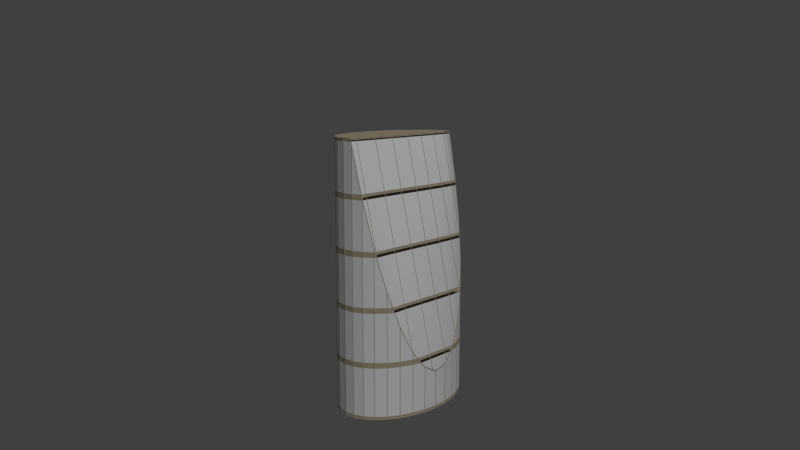 # Source: assignment1.blend  (saved by Blender 2.73.0; exported with 4.5.12 LTS)
import bpy
from mathutils import Matrix  # noqa: F401  (used for matrix-valued properties, if any)

bpy.ops.wm.read_factory_settings(use_empty=True)
scene = bpy.context.scene
scene.name = 'Scene'

# ---- collections
col_collection_1 = bpy.data.collections.new('Collection 1'); scene.collection.children.link(col_collection_1)

# ---- materials (node trees are filled in below, after node groups)
mat_bronze = bpy.data.materials.new('Bronze')
mat_bronze.alpha_threshold = 0.0
mat_bronze.use_transparent_shadow = False
mat_bronze.diffuse_color = (0.549, 0.471, 0.325, 1.0)
mat_bronze.specular_color = (0.456, 0.398, 0.3)
mat_bronze.roughness = 0.5
mat_glass = bpy.data.materials.new('Glass')
mat_glass.alpha_threshold = 0.0
mat_glass.use_transparent_shadow = False
mat_glass.diffuse_color = (1.0, 1.0, 1.0, 1.0)
mat_glass.roughness = 0.5
mat_glass.specular_intensity = 1.0

# ---- material node trees

# ---- world
world_world = bpy.data.worlds.new('World'); scene.world = world_world
world_world.color = (0.05088, 0.05088, 0.05088)
world_world.use_sun_shadow = False
world_world.sun_shadow_jitter_overblur = 0.0
world_world.cycles.sampling_method = 'MANUAL'
world_world.cycles.sample_map_resolution = 256

# ---- cameras
cam_camera_027 = bpy.data.cameras.new('Camera.027')
cam_camera_027.clip_end = 100.0
cam_camera_027.lens = 35.0
cam_camera_027.sensor_width = 32.0
cam_camera_027.sensor_height = 18.0
cam_camera_027.display_size = 2.0
cam_camera_027.dof.focus_distance = 0.0
cam_camera_027.dof.aperture_fstop = 128.0

# ---- lights
light_sun_027 = bpy.data.lights.new('Sun.027', 'SUN')
light_sun_027.transmission_factor = 0.0
light_sun_027.angle = 0.1993
light_sun_027.energy = 1.0
light_sun_027.shadow_buffer_clip_start = 0.5
light_sun_027.shadow_soft_size = 0.1
light_sun_027.shadow_cascade_max_distance = 1000.0
light_sun_027.cycles.use_multiple_importance_sampling = False

# ---- meshes
me_cylinder_027 = bpy.data.meshes.new('Cylinder.027')
me_cylinder_027.from_pydata([(0.1942, 0.976, -0.7153), (0.196, 0.9856, -0.7132), (0.1944, 0.9772, -0.9966), (0.1958, 0.9844, -1.003), (0.0, 0.9964, -0.9966), (0.0, 1.004, -1.003), (-0.0002678, 0.9951, -0.6939), (0.0002678, 1.005, -0.6918), (0.2458, 0.9603, -0.701), (0.248, 0.9698, -0.6987), (0.3812, 0.9192, -0.6601), (0.3841, 0.9285, -0.658), (0.3813, 0.9205, -0.9966), (0.3841, 0.9272, -1.003), (0.5535, 0.8284, -0.9966), (0.5576, 0.8345, -1.003), (0.7045, 0.7045, -0.9966), (0.7097, 0.7097, -1.003), (0.8284, 0.5535, -0.9966), (0.8345, 0.5576, -1.003), (0.9205, 0.3813, -0.9966), (0.9272, 0.3841, -1.003), (0.9772, 0.1944, -0.9966), (0.9844, 0.1958, -1.003), (0.9964, 1.192e-07, -0.9966), (1.004, 1.192e-07, -1.003), (0.9772, -0.1944, -0.9966), (0.9844, -0.1958, -1.003), (0.9205, -0.3813, -0.9966), (0.9272, -0.3841, -1.003), (0.8284, -0.5535, -0.9966), (0.8345, -0.5576, -1.003), (0.7045, -0.7045, -0.9966), (0.7097, -0.7097, -1.003), (0.5535, -0.8284, -0.9966), (0.5576, -0.8345, -1.003), (0.3813, -0.9205, -0.9966), (0.3841, -0.9272, -1.003), (0.1944, -0.9772, -0.9966), (0.1958, -0.9844, -1.003), (-2.98e-07, -0.9964, -0.9966), (-2.98e-07, -1.004, -1.003), (-0.1944, -0.9772, -0.9966), (-0.1958, -0.9844, -1.003), (-0.3813, -0.9205, -0.9966), (-0.3841, -0.9272, -1.003), (-0.5535, -0.8284, -0.9966), (-0.5576, -0.8345, -1.003), (-0.7045, -0.7045, -0.9966), (-0.7097, -0.7097, -1.003), (-0.8284, -0.5535, -0.9966), (-0.8345, -0.5576, -1.003), (-0.9205, -0.3813, -0.9966), (-0.9272, -0.3841, -1.003), (-0.9772, -0.1944, -0.9966), (-0.9844, -0.1958, -1.003), (-0.9964, 9.537e-07, -0.9966), (-1.004, 9.537e-07, -1.003), (-0.9772, 0.1944, -0.9966), (-0.9844, 0.1958, -1.003), (-0.9205, 0.3813, -0.9966), (-0.9272, 0.3841, -1.003), (-0.8284, 0.5535, -0.9966), (-0.8345, 0.5576, -1.003), (-0.7045, 0.7045, -0.9966), (-0.7097, 0.7097, -1.003), (-0.5535, 0.8284, -0.9966), (-0.5576, 0.8345, -1.003), (-0.3813, 0.9205, -0.9966), (-0.3841, 0.9272, -1.003), (-0.1944, 0.9772, -0.9966), (-0.1958, 0.9844, -1.003), (-0.1948, 0.9759, -0.6026), (-0.1954, 0.9856, -0.6003), (-0.04302, 0.9909, -0.6734), (-0.04282, 1.001, -0.6709), (0.5536, 0.827, -0.5325), (0.5576, 0.8359, -0.5302), (0.5579, 0.8235, -0.527), (0.5619, 0.8323, -0.5246), (0.7047, 0.7029, -0.3306), (0.7095, 0.7113, -0.3282), (0.8286, 0.5517, -0.07092), (0.8343, 0.5595, -0.06836), (0.8961, 0.4255, 0.1533), (0.9017, 0.4333, 0.156), (0.9207, 0.3791, 0.2382), (0.927, 0.3863, 0.2409), (0.9773, 0.1918, 0.5854), (0.9843, 0.1983, 0.5884), (0.9962, -0.002821, 0.9523), (1.004, 0.002821, 0.9555), (0.9944, -0.02593, 0.9966), (1.001, -0.02237, 1.003), (0.9772, -0.1944, 0.9966), (0.9844, -0.1958, 1.003), (0.9205, -0.3813, 0.9966), (0.9272, -0.3841, 1.003), (0.8284, -0.5535, 0.9966), (0.8345, -0.5576, 1.003), (0.7045, -0.7045, 0.9966), (0.7097, -0.7097, 1.003), (0.5535, -0.8284, 0.9966), (0.5576, -0.8345, 1.003), (0.3813, -0.9205, 0.9966), (0.3841, -0.9272, 1.003), (0.1944, -0.9772, 0.9966), (0.1958, -0.9844, 1.003), (-2.98e-07, -0.9964, 0.9966), (-2.98e-07, -1.004, 1.003), (-0.1944, -0.9772, 0.9966), (-0.1958, -0.9844, 1.003), (-0.3813, -0.9205, 0.9966), (-0.3841, -0.9272, 1.003), (-0.5535, -0.8284, 0.9966), (-0.5576, -0.8345, 1.003), (-0.7045, -0.7045, 0.9966), (-0.7097, -0.7097, 1.003), (-0.8284, -0.5535, 0.9966), (-0.8345, -0.5576, 1.003), (-0.9205, -0.3813, 0.9966), (-0.9272, -0.3841, 1.003), (-0.9772, -0.1944, 0.9966), (-0.9844, -0.1958, 1.003), (-0.9964, 9.537e-07, 0.9966), (-1.004, 9.537e-07, 1.003), (-0.9773, 0.1918, 0.9732), (-0.9843, 0.1984, 0.9762), (-0.9791, 0.1795, 0.9966), (-0.9851, 0.1838, 1.003), (-0.9208, 0.379, 0.6238), (-0.927, 0.3863, 0.6265), (-0.8288, 0.5516, 0.3059), (-0.8342, 0.5596, 0.3085), (-0.8004, 0.5866, 0.2419), (-0.8046, 0.5952, 0.2446), (-0.705, 0.7027, 0.01367), (-0.7092, 0.7115, 0.01622), (-0.5632, 0.8194, -0.2199), (-0.5662, 0.8286, -0.2173), (-0.5541, 0.8268, -0.236), (-0.557, 0.8361, -0.2335), (-0.3817, 0.9191, -0.4474), (-0.3836, 0.9286, -0.445), (-0.3121, 0.9403, -0.5025), (-0.3129, 0.95, -0.5001), (0.8987, -0.01923, 0.9957), (0.8992, -0.01407, 1.004), (0.5596, 0.02031, 0.9957), (0.5602, 0.02546, 1.004), (0.2465, 0.06564, 0.9957), (0.2473, 0.07077, 1.004), (-0.04331, 0.111, 0.9957), (-0.04253, 0.1161, 1.004), (-0.3128, 0.1505, 0.9957), (-0.3122, 0.1557, 1.004), (-0.5649, 0.1784, 0.9957), (-0.5645, 0.1836, 1.004), (-0.8025, 0.189, 0.9958), (-0.8025, 0.1943, 1.004), (0.1901, 0.9813, -0.7188), (0.1901, 0.9813, -0.995), (0.004976, 0.9995, -0.995), (0.004976, 0.9995, -0.6985), (0.1999, 0.9793, -0.995), (0.1999, 0.9793, -0.7181), (0.2482, 0.9647, -0.7047), (0.3779, 0.9253, -0.6657), (0.3779, 0.9253, -0.995), (-2.783e-09, 0.995, -1.0), (0.1941, 0.9759, -1.0), (0.3808, 0.9192, -1.0), (0.5528, 0.8273, -1.0), (0.7036, 0.7036, -1.0), (0.8273, 0.5528, -1.0), (0.9192, 0.3808, -1.0), (0.9759, 0.1941, -1.0), (0.995, 1.175e-07, -1.0), (0.9759, -0.1941, -1.0), (0.9192, -0.3808, -1.0), (0.8273, -0.5528, -1.0), (0.7036, -0.7036, -1.0), (0.5528, -0.8273, -1.0), (0.3808, -0.9192, -1.0), (0.1941, -0.9759, -1.0), (-2.965e-07, -0.995, -1.0), (-0.1941, -0.9759, -1.0), (-0.3808, -0.9192, -1.0), (-0.5528, -0.8273, -1.0), (-0.7036, -0.7036, -1.0), (-0.8273, -0.5528, -1.0), (-0.9192, -0.3808, -1.0), (-0.9759, -0.1941, -1.0), (-0.995, 9.491e-07, -1.0), (-0.9759, 0.1941, -1.0), (-0.9192, 0.3808, -1.0), (-0.8273, 0.5528, -1.0), (-0.7036, 0.7036, -1.0), (-0.5528, 0.8273, -1.0), (-0.3808, 0.9192, -1.0), (-0.1941, 0.9759, -1.0), (-0.1901, 0.9813, -0.995), (-0.1901, 0.9813, -0.6093), (-0.04504, 0.9956, -0.6767), (-0.004976, 0.9995, -0.696), (-0.004976, 0.9995, -0.995), (0.5512, 0.8338, -0.5406), (0.5512, 0.8338, -0.995), (0.3871, 0.9215, -0.995), (0.3871, 0.9215, -0.6618), (0.5594, 0.8283, -0.995), (0.5594, 0.8283, -0.5334), (0.5626, 0.8257, -0.5293), (0.7032, 0.7103, -0.3417), (0.7032, 0.7103, -0.995), (0.8283, 0.5594, -0.08456), (0.8283, 0.5594, -0.995), (0.7103, 0.7032, -0.995), (0.7103, 0.7032, -0.331), (0.8338, 0.5512, -0.995), (0.8338, 0.5512, -0.0711), (0.9009, 0.4257, 0.152), (0.9215, 0.3871, 0.2221), (0.9215, 0.3871, -0.995), (0.9793, 0.1999, 0.5679), (0.9793, 0.1999, -0.995), (0.9253, 0.3779, -0.995), (0.9253, 0.3779, 0.2382), (0.9995, 0.004976, 0.9339), (0.9995, 0.004976, -0.995), (0.9813, 0.1901, -0.995), (0.9813, 0.1901, 0.5856), (0.9973, -0.02715, 0.995), (0.9813, -0.1901, 0.995), (0.9813, -0.1901, -0.995), (0.9995, -0.004976, -0.995), (0.9995, -0.004976, 0.9527), (0.9793, -0.1999, -0.995), (0.9793, -0.1999, 0.995), (0.9253, -0.3779, 0.995), (0.9253, -0.3779, -0.995), (0.9215, -0.3871, -0.995), (0.9215, -0.3871, 0.995), (0.8338, -0.5512, 0.995), (0.8338, -0.5512, -0.995), (0.8283, -0.5594, -0.995), (0.8283, -0.5594, 0.995), (0.7103, -0.7032, 0.995), (0.7103, -0.7032, -0.995), (0.7032, -0.7103, -0.995), (0.7032, -0.7103, 0.995), (0.5594, -0.8283, 0.995), (0.5594, -0.8283, -0.995), (0.5512, -0.8338, -0.995), (0.5512, -0.8338, 0.995), (0.3871, -0.9215, 0.995), (0.3871, -0.9215, -0.995), (0.3779, -0.9253, -0.995), (0.3779, -0.9253, 0.995), (0.1999, -0.9793, 0.995), (0.1999, -0.9793, -0.995), (0.1901, -0.9813, -0.995), (0.1901, -0.9813, 0.995), (0.004976, -0.9995, 0.995), (0.004976, -0.9995, -0.995), (-0.004976, -0.9995, -0.995), (-0.004976, -0.9995, 0.995), (-0.1901, -0.9813, 0.995), (-0.1901, -0.9813, -0.995), (-0.1999, -0.9793, -0.995), (-0.1999, -0.9793, 0.995), (-0.3779, -0.9253, 0.995), (-0.3779, -0.9253, -0.995), (-0.3871, -0.9215, -0.995), (-0.3871, -0.9215, 0.995), (-0.5512, -0.8338, 0.995), (-0.5512, -0.8338, -0.995), (-0.5594, -0.8283, -0.995), (-0.5594, -0.8283, 0.995), (-0.7032, -0.7103, 0.995), (-0.7032, -0.7103, -0.995), (-0.7103, -0.7032, -0.995), (-0.7103, -0.7032, 0.995), (-0.8283, -0.5594, 0.995), (-0.8283, -0.5594, -0.995), (-0.8338, -0.5512, -0.995), (-0.8338, -0.5512, 0.995), (-0.9215, -0.3871, 0.995), (-0.9215, -0.3871, -0.995), (-0.9253, -0.3779, -0.995), (-0.9253, -0.3779, 0.995), (-0.9793, -0.1999, 0.995), (-0.9793, -0.1999, -0.995), (-0.9813, -0.1901, -0.995), (-0.9813, -0.1901, 0.995), (-0.9995, -0.004975, 0.995), (-0.9995, -0.004975, -0.995), (-0.9813, 0.1901, 0.9735), (-0.9813, 0.1901, -0.995), (-0.9995, 0.004977, -0.995), (-0.9995, 0.004977, 0.995), (-0.9824, 0.1787, 0.995), (-0.9253, 0.3779, 0.6238), (-0.9253, 0.3779, -0.995), (-0.9793, 0.1999, -0.995), (-0.9793, 0.1999, 0.9556), (-0.8338, 0.5512, 0.3058), (-0.8338, 0.5512, -0.995), (-0.9215, 0.3871, -0.995), (-0.9215, 0.3871, 0.6075), (-0.8283, 0.5594, -0.995), (-0.8283, 0.5594, 0.2916), (-0.8051, 0.5877, 0.2404), (-0.7103, 0.7032, 0.01345), (-0.7103, 0.7032, -0.995), (-0.7032, 0.7103, -0.995), (-0.7032, 0.7103, 0.0005313), (-0.5678, 0.8214, -0.2216), (-0.5594, 0.8283, -0.2364), (-0.5594, 0.8283, -0.995), (-0.3871, 0.9215, -0.4482), (-0.3871, 0.9215, -0.995), (-0.5512, 0.8338, -0.995), (-0.5512, 0.8338, -0.2475), (-0.3779, 0.9253, -0.995), (-0.3779, 0.9253, -0.4562), (-0.3155, 0.9443, -0.5052), (-0.1999, 0.9793, -0.6038), (-0.1999, 0.9793, -0.995), (-0.9776, 0.1769, 1.0), (-0.995, 9.49e-07, 1.0), (-0.9759, -0.1941, 1.0), (-0.9192, -0.3808, 1.0), (-0.8273, -0.5528, 1.0), (-0.7036, -0.7036, 1.0), (-0.5528, -0.8273, 1.0), (-0.3808, -0.9192, 1.0), (-0.1941, -0.9759, 1.0), (-2.965e-07, -0.995, 1.0), (0.1941, -0.9759, 1.0), (0.3808, -0.9192, 1.0), (0.5528, -0.8273, 1.0), (0.7036, -0.7036, 1.0), (0.8273, -0.5528, 1.0), (0.9192, -0.3808, 1.0), (0.9759, -0.1941, 1.0), (0.9921, -0.02875, 1.0), (0.8984, -0.02163, 1.0), (0.5592, 0.01793, 1.0), (0.2462, 0.06326, 1.0), (-0.04367, 0.1086, 1.0), (-0.3131, 0.1481, 1.0), (-0.5651, 0.176, 1.0), (-0.8024, 0.1866, 1.0), (-0.8075, 0.1937, 0.9956), (-0.8075, 0.5785, 0.2662), (-0.8267, 0.5551, 0.3087), (-0.919, 0.3824, 0.6261), (-0.9758, 0.1951, 0.9753), (-0.9769, 0.1843, 0.9956), (-0.5697, 0.1836, 0.9956), (-0.5697, 0.815, -0.2012), (-0.7025, 0.706, 0.0167), (-0.7975, 0.5903, 0.244), (-0.7975, 0.1937, 0.9956), (-0.3175, 0.156, 0.9956), (-0.3175, 0.9406, -0.4916), (-0.3791, 0.9219, -0.4433), (-0.5513, 0.8299, -0.2326), (-0.5597, 0.823, -0.2177), (-0.5597, 0.1828, 0.9956), (-0.04788, 0.1166, 0.9956), (-0.04788, 0.9927, -0.665), (-0.1924, 0.9785, -0.5979), (-0.3075, 0.9436, -0.4996), (-0.3075, 0.1547, 0.9956), (0.242, 0.07132, 0.9956), (0.242, 0.9641, -0.6965), (0.1943, 0.9785, -0.7098), (0.001221, 0.9975, -0.6886), (-0.03797, 0.9937, -0.6697), (-0.03797, 0.1151, 0.9956), (0.5549, 0.02594, 0.9956), (0.5549, 0.8278, -0.5242), (0.5518, 0.8304, -0.5282), (0.38, 0.9222, -0.6551), (0.2519, 0.961, -0.6936), (0.2519, 0.06983, 0.9956), (0.8939, -0.01373, 0.9956), (0.8939, 0.4295, 0.1554), (0.8267, 0.5553, -0.06799), (0.7027, 0.7064, -0.3271), (0.5649, 0.8195, -0.511), (0.5649, 0.02464, 0.9956), (0.9039, 0.4107, 0.1893), (0.9039, -0.01469, 0.9956), (0.9929, -0.02145, 0.9956), (0.995, 0.0002964, 0.954), (0.9758, 0.1952, 0.5875), (0.919, 0.3825, 0.2406)], [], [(160, 161, 2, 0), (161, 160, 1, 3), (161, 162, 4, 2), (162, 161, 3, 5), (162, 163, 6, 4), (163, 162, 5, 7), (163, 160, 0, 6), (160, 163, 7, 1), (164, 165, 0, 2), (165, 164, 3, 1), (165, 166, 8, 0), (166, 165, 1, 9), (166, 167, 10, 8), (167, 166, 9, 11), (167, 168, 12, 10), (168, 167, 11, 13), (168, 164, 2, 12), (164, 168, 13, 3), (169, 170, 2, 4), (170, 169, 5, 3), (170, 171, 12, 2), (171, 170, 3, 13), (171, 172, 14, 12), (172, 171, 13, 15), (172, 173, 16, 14), (173, 172, 15, 17), (173, 174, 18, 16), (174, 173, 17, 19), (174, 175, 20, 18), (175, 174, 19, 21), (175, 176, 22, 20), (176, 175, 21, 23), (176, 177, 24, 22), (177, 176, 23, 25), (177, 178, 26, 24), (178, 177, 25, 27), (178, 179, 28, 26), (179, 178, 27, 29), (179, 180, 30, 28), (180, 179, 29, 31), (180, 181, 32, 30), (181, 180, 31, 33), (181, 182, 34, 32), (182, 181, 33, 35), (182, 183, 36, 34), (183, 182, 35, 37), (183, 184, 38, 36), (184, 183, 37, 39), (184, 185, 40, 38), (185, 184, 39, 41), (185, 186, 42, 40), (186, 185, 41, 43), (186, 187, 44, 42), (187, 186, 43, 45), (187, 188, 46, 44), (188, 187, 45, 47), (188, 189, 48, 46), (189, 188, 47, 49), (189, 190, 50, 48), (190, 189, 49, 51), (190, 191, 52, 50), (191, 190, 51, 53), (191, 192, 54, 52), (192, 191, 53, 55), (192, 193, 56, 54), (193, 192, 55, 57), (193, 194, 58, 56), (194, 193, 57, 59), (194, 195, 60, 58), (195, 194, 59, 61), (195, 196, 62, 60), (196, 195, 61, 63), (196, 197, 64, 62), (197, 196, 63, 65), (197, 198, 66, 64), (198, 197, 65, 67), (198, 199, 68, 66), (199, 198, 67, 69), (199, 200, 70, 68), (200, 199, 69, 71), (200, 169, 4, 70), (169, 200, 71, 5), (201, 202, 72, 70), (202, 201, 71, 73), (202, 203, 74, 72), (203, 202, 73, 75), (203, 204, 6, 74), (204, 203, 75, 7), (204, 205, 4, 6), (205, 204, 7, 5), (205, 201, 70, 4), (201, 205, 5, 71), (206, 207, 14, 76), (207, 206, 77, 15), (207, 208, 12, 14), (208, 207, 15, 13), (208, 209, 10, 12), (209, 208, 13, 11), (209, 206, 76, 10), (206, 209, 11, 77), (210, 211, 76, 14), (211, 210, 15, 77), (211, 212, 78, 76), (212, 211, 77, 79), (212, 213, 80, 78), (213, 212, 79, 81), (213, 214, 16, 80), (214, 213, 81, 17), (214, 210, 14, 16), (210, 214, 17, 15), (215, 216, 18, 82), (216, 215, 83, 19), (216, 217, 16, 18), (217, 216, 19, 17), (217, 218, 80, 16), (218, 217, 17, 81), (218, 215, 82, 80), (215, 218, 81, 83), (219, 220, 82, 18), (220, 219, 19, 83), (220, 221, 84, 82), (221, 220, 83, 85), (221, 222, 86, 84), (222, 221, 85, 87), (222, 223, 20, 86), (223, 222, 87, 21), (223, 219, 18, 20), (219, 223, 21, 19), (224, 225, 22, 88), (225, 224, 89, 23), (225, 226, 20, 22), (226, 225, 23, 21), (226, 227, 86, 20), (227, 226, 21, 87), (227, 224, 88, 86), (224, 227, 87, 89), (228, 229, 24, 90), (229, 228, 91, 25), (229, 230, 22, 24), (230, 229, 25, 23), (230, 231, 88, 22), (231, 230, 23, 89), (231, 228, 90, 88), (228, 231, 89, 91), (232, 233, 94, 92), (233, 232, 93, 95), (233, 234, 26, 94), (234, 233, 95, 27), (234, 235, 24, 26), (235, 234, 27, 25), (235, 236, 90, 24), (236, 235, 25, 91), (236, 232, 92, 90), (232, 236, 91, 93), (237, 238, 94, 26), (238, 237, 27, 95), (238, 239, 96, 94), (239, 238, 95, 97), (239, 240, 28, 96), (240, 239, 97, 29), (240, 237, 26, 28), (237, 240, 29, 27), (241, 242, 96, 28), (242, 241, 29, 97), (242, 243, 98, 96), (243, 242, 97, 99), (243, 244, 30, 98), (244, 243, 99, 31), (244, 241, 28, 30), (241, 244, 31, 29), (245, 246, 98, 30), (246, 245, 31, 99), (246, 247, 100, 98), (247, 246, 99, 101), (247, 248, 32, 100), (248, 247, 101, 33), (248, 245, 30, 32), (245, 248, 33, 31), (249, 250, 100, 32), (250, 249, 33, 101), (250, 251, 102, 100), (251, 250, 101, 103), (251, 252, 34, 102), (252, 251, 103, 35), (252, 249, 32, 34), (249, 252, 35, 33), (253, 254, 102, 34), (254, 253, 35, 103), (254, 255, 104, 102), (255, 254, 103, 105), (255, 256, 36, 104), (256, 255, 105, 37), (256, 253, 34, 36), (253, 256, 37, 35), (257, 258, 104, 36), (258, 257, 37, 105), (258, 259, 106, 104), (259, 258, 105, 107), (259, 260, 38, 106), (260, 259, 107, 39), (260, 257, 36, 38), (257, 260, 39, 37), (261, 262, 106, 38), (262, 261, 39, 107), (262, 263, 108, 106), (263, 262, 107, 109), (263, 264, 40, 108), (264, 263, 109, 41), (264, 261, 38, 40), (261, 264, 41, 39), (265, 266, 108, 40), (266, 265, 41, 109), (266, 267, 110, 108), (267, 266, 109, 111), (267, 268, 42, 110), (268, 267, 111, 43), (268, 265, 40, 42), (265, 268, 43, 41), (269, 270, 110, 42), (270, 269, 43, 111), (270, 271, 112, 110), (271, 270, 111, 113), (271, 272, 44, 112), (272, 271, 113, 45), (272, 269, 42, 44), (269, 272, 45, 43), (273, 274, 112, 44), (274, 273, 45, 113), (274, 275, 114, 112), (275, 274, 113, 115), (275, 276, 46, 114), (276, 275, 115, 47), (276, 273, 44, 46), (273, 276, 47, 45), (277, 278, 114, 46), (278, 277, 47, 115), (278, 279, 116, 114), (279, 278, 115, 117), (279, 280, 48, 116), (280, 279, 117, 49), (280, 277, 46, 48), (277, 280, 49, 47), (281, 282, 116, 48), (282, 281, 49, 117), (282, 283, 118, 116), (283, 282, 117, 119), (283, 284, 50, 118), (284, 283, 119, 51), (284, 281, 48, 50), (281, 284, 51, 49), (285, 286, 118, 50), (286, 285, 51, 119), (286, 287, 120, 118), (287, 286, 119, 121), (287, 288, 52, 120), (288, 287, 121, 53), (288, 285, 50, 52), (285, 288, 53, 51), (289, 290, 120, 52), (290, 289, 53, 121), (290, 291, 122, 120), (291, 290, 121, 123), (291, 292, 54, 122), (292, 291, 123, 55), (292, 289, 52, 54), (289, 292, 55, 53), (293, 294, 122, 54), (294, 293, 55, 123), (294, 295, 124, 122), (295, 294, 123, 125), (295, 296, 56, 124), (296, 295, 125, 57), (296, 293, 54, 56), (293, 296, 57, 55), (297, 298, 58, 126), (298, 297, 127, 59), (298, 299, 56, 58), (299, 298, 59, 57), (299, 300, 124, 56), (300, 299, 57, 125), (300, 301, 128, 124), (301, 300, 125, 129), (301, 297, 126, 128), (297, 301, 129, 127), (302, 303, 60, 130), (303, 302, 131, 61), (303, 304, 58, 60), (304, 303, 61, 59), (304, 305, 126, 58), (305, 304, 59, 127), (305, 302, 130, 126), (302, 305, 127, 131), (306, 307, 62, 132), (307, 306, 133, 63), (307, 308, 60, 62), (308, 307, 63, 61), (308, 309, 130, 60), (309, 308, 61, 131), (309, 306, 132, 130), (306, 309, 131, 133), (310, 311, 132, 62), (311, 310, 63, 133), (311, 312, 134, 132), (312, 311, 133, 135), (312, 313, 136, 134), (313, 312, 135, 137), (313, 314, 64, 136), (314, 313, 137, 65), (314, 310, 62, 64), (310, 314, 65, 63), (315, 316, 136, 64), (316, 315, 65, 137), (316, 317, 138, 136), (317, 316, 137, 139), (317, 318, 140, 138), (318, 317, 139, 141), (318, 319, 66, 140), (319, 318, 141, 67), (319, 315, 64, 66), (315, 319, 67, 65), (320, 321, 68, 142), (321, 320, 143, 69), (321, 322, 66, 68), (322, 321, 69, 67), (322, 323, 140, 66), (323, 322, 67, 141), (323, 320, 142, 140), (320, 323, 141, 143), (324, 325, 142, 68), (325, 324, 69, 143), (325, 326, 144, 142), (326, 325, 143, 145), (326, 327, 72, 144), (327, 326, 145, 73), (327, 328, 70, 72), (328, 327, 73, 71), (328, 324, 68, 70), (324, 328, 71, 69), (329, 330, 124, 128), (330, 329, 129, 125), (330, 331, 122, 124), (331, 330, 125, 123), (331, 332, 120, 122), (332, 331, 123, 121), (332, 333, 118, 120), (333, 332, 121, 119), (333, 334, 116, 118), (334, 333, 119, 117), (334, 335, 114, 116), (335, 334, 117, 115), (335, 336, 112, 114), (336, 335, 115, 113), (336, 337, 110, 112), (337, 336, 113, 111), (337, 338, 108, 110), (338, 337, 111, 109), (338, 339, 106, 108), (339, 338, 109, 107), (339, 340, 104, 106), (340, 339, 107, 105), (340, 341, 102, 104), (341, 340, 105, 103), (341, 342, 100, 102), (342, 341, 103, 101), (342, 343, 98, 100), (343, 342, 101, 99), (343, 344, 96, 98), (344, 343, 99, 97), (344, 345, 94, 96), (345, 344, 97, 95), (345, 346, 92, 94), (346, 345, 95, 93), (346, 347, 146, 92), (347, 346, 93, 147), (347, 348, 148, 146), (348, 347, 147, 149), (348, 349, 150, 148), (349, 348, 149, 151), (349, 350, 152, 150), (350, 349, 151, 153), (350, 351, 154, 152), (351, 350, 153, 155), (351, 352, 156, 154), (352, 351, 155, 157), (352, 353, 158, 156), (353, 352, 157, 159), (353, 329, 128, 158), (329, 353, 159, 129), (354, 355, 134, 158), (355, 354, 159, 135), (355, 356, 132, 134), (356, 355, 135, 133), (356, 357, 130, 132), (357, 356, 133, 131), (357, 358, 126, 130), (358, 357, 131, 127), (358, 359, 128, 126), (359, 358, 127, 129), (359, 354, 158, 128), (354, 359, 129, 159), (360, 361, 138, 156), (361, 360, 157, 139), (361, 362, 136, 138), (362, 361, 139, 137), (362, 363, 134, 136), (363, 362, 137, 135), (363, 364, 158, 134), (364, 363, 135, 159), (364, 360, 156, 158), (360, 364, 159, 157), (365, 366, 144, 154), (366, 365, 155, 145), (366, 367, 142, 144), (367, 366, 145, 143), (367, 368, 140, 142), (368, 367, 143, 141), (368, 369, 138, 140), (369, 368, 141, 139), (369, 370, 156, 138), (370, 369, 139, 157), (370, 365, 154, 156), (365, 370, 157, 155), (371, 372, 74, 152), (372, 371, 153, 75), (372, 373, 72, 74), (373, 372, 75, 73), (373, 374, 144, 72), (374, 373, 73, 145), (374, 375, 154, 144), (375, 374, 145, 155), (375, 371, 152, 154), (371, 375, 155, 153), (376, 377, 8, 150), (377, 376, 151, 9), (377, 378, 0, 8), (378, 377, 9, 1), (378, 379, 6, 0), (379, 378, 1, 7), (379, 380, 74, 6), (380, 379, 7, 75), (380, 381, 152, 74), (381, 380, 75, 153), (381, 376, 150, 152), (376, 381, 153, 151), (382, 383, 78, 148), (383, 382, 149, 79), (383, 384, 76, 78), (384, 383, 79, 77), (384, 385, 10, 76), (385, 384, 77, 11), (385, 386, 8, 10), (386, 385, 11, 9), (386, 387, 150, 8), (387, 386, 9, 151), (387, 382, 148, 150), (382, 387, 151, 149), (388, 389, 84, 146), (389, 388, 147, 85), (389, 390, 82, 84), (390, 389, 85, 83), (390, 391, 80, 82), (391, 390, 83, 81), (391, 392, 78, 80), (392, 391, 81, 79), (392, 393, 148, 78), (393, 392, 79, 149), (393, 388, 146, 148), (388, 393, 149, 147), (394, 395, 146, 84), (395, 394, 85, 147), (395, 396, 92, 146), (396, 395, 147, 93), (396, 397, 90, 92), (397, 396, 93, 91), (397, 398, 88, 90), (398, 397, 91, 89), (398, 399, 86, 88), (399, 398, 89, 87), (399, 394, 84, 86), (394, 399, 87, 85)])
me_cylinder_027.polygons.foreach_set('use_smooth', [0, 0, 0, 0, 0, 0, 0, 0, 0, 0, 0, 0, 0, 0, 0, 0, 0, 0, 0, 0, 0, 0, 0, 0, 0, 0, 0, 0, 0, 0, 0, 0, 0, 0, 0, 0, 0, 0, 0, 0, 0, 0, 0, 0, 0, 0, 0, 0, 0, 0, 0, 0, 0, 0, 0, 0, 0, 0, 0, 0, 0, 0, 0, 0, 0, 0, 0, 0, 0, 0, 0, 0, 0, 0, 0, 0, 0, 0, 0, 0, 0, 0, 0, 0, 0, 0, 0, 0, 0, 0, 0, 0, 0, 0, 0, 0, 0, 0, 0, 0, 0, 0, 0, 0, 0, 0, 0, 0, 0, 0, 0, 0, 0, 0, 0, 0, 0, 0, 0, 0, 0, 0, 0, 0, 0, 0, 0, 0, 0, 0, 0, 0, 0, 0, 0, 0, 0, 0, 0, 0, 0, 0, 0, 0, 0, 0, 0, 0, 0, 0, 0, 0, 0, 0, 0, 0, 0, 0, 0, 0, 0, 0, 0, 0, 0, 0, 0, 0, 0, 0, 0, 0, 0, 0, 0, 0, 0, 0, 0, 0, 0, 0, 0, 0, 0, 0, 0, 0, 0, 0, 0, 0, 0, 0, 0, 0, 0, 0, 0, 0, 0, 0, 0, 0, 0, 0, 0, 0, 0, 0, 0, 0, 0, 0, 0, 0, 0, 0, 0, 0, 0, 0, 0, 0, 0, 0, 0, 0, 0, 0, 0, 0, 0, 0, 0, 0, 0, 0, 0, 0, 0, 0, 0, 0, 0, 0, 0, 0, 0, 0, 0, 0, 0, 0, 0, 0, 0, 0, 0, 0, 0, 0, 0, 0, 0, 0, 0, 0, 0, 0, 0, 0, 0, 0, 0, 0, 0, 0, 0, 0, 0, 0, 0, 0, 0, 0, 0, 0, 0, 0, 0, 0, 0, 0, 0, 0, 0, 0, 0, 0, 0, 0, 0, 0, 0, 0, 0, 0, 0, 0, 0, 0, 0, 0, 0, 0, 0, 0, 0, 0, 0, 0, 0, 0, 0, 0, 0, 0, 0, 0, 0, 0, 0, 0, 0, 0, 0, 0, 0, 0, 0, 0, 0, 0, 0, 0, 0, 0, 0, 0, 0, 0, 0, 0, 0, 0, 0, 0, 0, 0, 0, 0, 0, 0, 0, 0, 0, 0, 0, 0, 0, 0, 0, 0, 0, 0, 0, 0, 0, 0, 0, 0, 0, 0, 0, 0, 0, 0, 1, 1, 1, 1, 1, 1, 1, 1, 1, 1, 1, 1, 1, 1, 1, 1, 1, 1, 1, 1, 1, 1, 1, 1, 1, 1, 1, 1, 1, 1, 1, 1, 1, 1, 1, 1, 1, 1, 1, 1, 1, 1, 1, 1, 1, 1, 1, 1, 1, 1, 1, 1, 1, 1, 1, 1, 1, 1, 1, 1, 1, 1, 1, 1, 1, 1, 1, 1, 1, 1, 1, 1, 1, 1, 1, 1, 1, 1, 1, 1, 1, 1, 1, 1, 1, 1, 1, 1, 1, 1, 1, 1])
me_cylinder_027.materials.append(mat_bronze)
me_cylinder_027.use_remesh_preserve_volume = False
me_cylinder_027.use_remesh_preserve_attributes = False
me_cylinder_027.use_mirror_vertex_groups = False
me_cylinder_027.update()
me_cylinder_026 = bpy.data.meshes.new('Cylinder.026')
me_cylinder_026.from_pydata([(0.1951, 0.9808, -0.7143), (0.1951, 0.9808, -1.0), (0.0, 1.0, -1.0), (0.0, 1.0, -0.6929), (0.2469, 0.9651, -0.6998), (0.3827, 0.9239, -0.6591), (0.3827, 0.9239, -1.0), (0.5556, 0.8315, -1.0), (0.7071, 0.7071, -1.0), (0.8315, 0.5556, -1.0), (0.9239, 0.3827, -1.0), (0.9808, 0.1951, -1.0), (1.0, 1.192e-07, -1.0), (0.9808, -0.1951, -1.0), (0.9239, -0.3827, -1.0), (0.8315, -0.5556, -1.0), (0.7071, -0.7071, -1.0), (0.5556, -0.8315, -1.0), (0.3827, -0.9239, -1.0), (0.1951, -0.9808, -1.0), (-2.98e-07, -1.0, -1.0), (-0.1951, -0.9808, -1.0), (-0.3827, -0.9239, -1.0), (-0.5556, -0.8315, -1.0), (-0.7071, -0.7071, -1.0), (-0.8315, -0.5556, -1.0), (-0.9239, -0.3827, -1.0), (-0.9808, -0.1951, -1.0), (-1.0, 9.537e-07, -1.0), (-0.9808, 0.1951, -1.0), (-0.9239, 0.3827, -1.0), (-0.8315, 0.5556, -1.0), (-0.7071, 0.7071, -1.0), (-0.5556, 0.8315, -1.0), (-0.3827, 0.9239, -1.0), (-0.1951, 0.9808, -1.0), (-0.1951, 0.9808, -0.6014), (-0.04292, 0.9958, -0.6722), (0.5556, 0.8315, -0.5314), (0.5599, 0.8279, -0.5258), (0.7071, 0.7071, -0.3294), (0.8315, 0.5556, -0.06964), (0.8989, 0.4294, 0.1546), (0.9239, 0.3827, 0.2395), (0.9808, 0.1951, 0.5869), (1.0, 1.192e-07, 0.9539), (0.9976, -0.02415, 1.0), (0.9808, -0.1951, 1.0), (0.9239, -0.3827, 1.0), (0.8315, -0.5556, 1.0), (0.7071, -0.7071, 1.0), (0.5556, -0.8315, 1.0), (0.3827, -0.9239, 1.0), (0.1951, -0.9808, 1.0), (-2.98e-07, -1.0, 1.0), (-0.1951, -0.9808, 1.0), (-0.3827, -0.9239, 1.0), (-0.5556, -0.8315, 1.0), (-0.7071, -0.7071, 1.0), (-0.8315, -0.5556, 1.0), (-0.9239, -0.3827, 1.0), (-0.9808, -0.1951, 1.0), (-1.0, 9.537e-07, 1.0), (-0.9808, 0.1951, 0.9747), (-0.9821, 0.1817, 1.0), (-0.9239, 0.3827, 0.6251), (-0.8315, 0.5556, 0.3072), (-0.8025, 0.5909, 0.2432), (-0.7071, 0.7071, 0.01494), (-0.5647, 0.824, -0.2186), (-0.5556, 0.8315, -0.2347), (-0.3827, 0.9239, -0.4462), (-0.3125, 0.9452, -0.5013), (0.8989, -0.01665, 1.0), (0.5599, 0.02289, 1.0), (0.2469, 0.06821, 1.0), (-0.04292, 0.1135, 1.0), (-0.3125, 0.1531, 1.0), (-0.5647, 0.181, 1.0), (-0.8025, 0.1916, 1.0)], [], [(0, 1, 2, 3), (1, 0, 4, 5, 6), (2, 1, 6, 7, 8, 9, 10, 11, 12, 13, 14, 15, 16, 17, 18, 19, 20, 21, 22, 23, 24, 25, 26, 27, 28, 29, 30, 31, 32, 33, 34, 35), (35, 36, 37, 3, 2), (38, 7, 6, 5), (7, 38, 39, 40, 8), (41, 9, 8, 40), (9, 41, 42, 43, 10), (44, 11, 10, 43), (45, 12, 11, 44), (46, 47, 13, 12, 45), (13, 47, 48, 14), (14, 48, 49, 15), (15, 49, 50, 16), (16, 50, 51, 17), (17, 51, 52, 18), (18, 52, 53, 19), (19, 53, 54, 20), (20, 54, 55, 21), (21, 55, 56, 22), (22, 56, 57, 23), (23, 57, 58, 24), (24, 58, 59, 25), (25, 59, 60, 26), (26, 60, 61, 27), (27, 61, 62, 28), (63, 29, 28, 62, 64), (65, 30, 29, 63), (66, 31, 30, 65), (31, 66, 67, 68, 32), (32, 68, 69, 70, 33), (71, 34, 33, 70), (34, 71, 72, 36, 35), (64, 62, 61, 60, 59, 58, 57, 56, 55, 54, 53, 52, 51, 50, 49, 48, 47, 46, 73, 74, 75, 76, 77, 78, 79), (79, 67, 66, 65, 63, 64), (78, 69, 68, 67, 79), (77, 72, 71, 70, 69, 78), (76, 37, 36, 72, 77), (75, 4, 0, 3, 37, 76), (74, 39, 38, 5, 4, 75), (73, 42, 41, 40, 39, 74), (42, 73, 46, 45, 44, 43)])
me_cylinder_026.polygons.foreach_set('use_smooth', [0, 0, 0, 0, 0, 0, 0, 0, 0, 0, 0, 0, 0, 0, 0, 0, 0, 0, 0, 0, 0, 0, 0, 0, 0, 0, 0, 0, 0, 0, 0, 0, 0, 0, 1, 1, 1, 1, 1, 1, 1, 1])
me_cylinder_026.materials.append(mat_glass)
me_cylinder_026.use_remesh_preserve_volume = False
me_cylinder_026.use_remesh_preserve_attributes = False
me_cylinder_026.use_mirror_vertex_groups = False
me_cylinder_026.update()
me_cube_2023 = bpy.data.meshes.new('Cube.2023')
me_cube_2023.from_pydata([(-0.3465, -0.1276, -1.0), (-0.3678, -0.06503, -1.0), (-0.375, 3.278e-07, -1.0), (-0.3679, 0.0641, -1.0), (-0.3538, 0.06479, -1.0), (-0.3034, 0.06728, -1.0), (-0.3009, 0.0674, -1.0), (-0.2118, 0.06386, -1.0), (-0.1172, 0.05454, -1.0), (-0.0161, 0.04136, -1.0), (0.09259, 0.02625, -1.0), (0.21, 0.01115, -1.0), (0.3371, -0.002032, -1.0), (0.3386, -0.002132, -1.0), (0.3535, -0.003143, -1.0), (0.3745, -0.004559, -1.0), (0.3678, -0.06503, -1.0), (0.3465, -0.1276, -1.0), (0.3118, -0.1852, -1.0), (0.2652, -0.2357, -1.0), (0.2083, -0.2772, -1.0), (0.1435, -0.308, -1.0), (0.07316, -0.3269, -1.0), (-1.192e-07, -0.3333, -1.0), (-0.07316, -0.3269, -1.0), (-0.1435, -0.308, -1.0), (-0.2083, -0.2772, -1.0), (-0.2652, -0.2357, -1.0), (-0.3118, -0.1852, -1.0), (0.3371, -0.005549, 1.0), (0.21, 0.007629, 1.0), (0.09259, 0.02274, 1.0), (-0.0161, 0.03784, 1.0), (-0.1172, 0.05102, 1.0), (-0.2118, 0.06034, 1.0), (-0.3009, 0.06388, 1.0), (-0.3683, 0.06056, 1.0), (-0.375, 3.278e-07, 1.0), (-0.3678, -0.06503, 1.0), (-0.3465, -0.1276, 1.0), (-0.3118, -0.1852, 1.0), (-0.2652, -0.2357, 1.0), (-0.2083, -0.2772, 1.0), (-0.1435, -0.308, 1.0), (-0.07316, -0.3269, 1.0), (-1.192e-07, -0.3333, 1.0), (0.07316, -0.3269, 1.0), (0.1435, -0.308, 1.0), (0.2083, -0.2772, 1.0), (0.2652, -0.2357, 1.0), (0.3118, -0.1852, 1.0), (0.3465, -0.1276, 1.0), (0.3678, -0.06503, 1.0), (0.3741, -0.00805, 1.0)], [], [(0, 1, 2, 3, 4, 5, 6, 7, 8, 9, 10, 11, 12, 13, 14, 15, 16, 17, 18, 19, 20, 21, 22, 23, 24, 25, 26, 27, 28), (29, 30, 31, 32, 33, 34, 35, 36, 37, 38, 39, 40, 41, 42, 43, 44, 45, 46, 47, 48, 49, 50, 51, 52, 53), (15, 53, 52, 16), (14, 29, 53, 15), (16, 52, 51, 17), (13, 29, 14), (17, 51, 50, 18), (12, 29, 13), (18, 50, 49, 19), (11, 30, 29, 12), (19, 49, 48, 20), (10, 31, 30, 11), (20, 48, 47, 21), (9, 32, 31, 10), (21, 47, 46, 22), (8, 33, 32, 9), (22, 46, 45, 23), (7, 34, 33, 8), (23, 45, 44, 24), (6, 35, 34, 7), (24, 44, 43, 25), (5, 35, 6), (25, 43, 42, 26), (4, 35, 5), (26, 42, 41, 27), (3, 36, 35, 4), (27, 41, 40, 28), (2, 37, 36, 3), (28, 40, 39, 0), (1, 38, 37, 2), (0, 39, 38, 1)])
me_cube_2023.polygons.foreach_set('use_smooth', [0, 0, 0, 1, 0, 1, 0, 1, 0, 1, 0, 1, 0, 1, 0, 1, 0, 1, 0, 1, 0, 1, 0, 1, 0, 1, 0, 0, 0, 0, 0])
me_cube_2023.materials.append(mat_bronze)
me_cube_2023.use_remesh_preserve_volume = False
me_cube_2023.use_remesh_preserve_attributes = False
me_cube_2023.use_mirror_vertex_groups = False
me_cube_2023.update()
me_cube_2022 = bpy.data.meshes.new('Cube.2022')
me_cube_2022.from_pydata([(-0.1435, -0.00796, -1.0), (-0.2083, 0.02284, -1.0), (-0.2652, 0.0643, -1.0), (-0.3118, 0.1148, -1.0), (-0.3465, 0.1724, -1.0), (-0.3678, 0.235, -1.0), (-0.375, 0.3, -1.0), (-0.3678, 0.365, -1.0), (-0.3465, 0.4276, -1.0), (-0.3415, 0.4357, -1.0), (-0.3411, 0.4358, -1.0), (-0.3009, 0.4377, -1.0), (-0.2118, 0.4342, -1.0), (-0.1172, 0.4249, -1.0), (-0.0161, 0.4117, -1.0), (0.09259, 0.3966, -1.0), (0.21, 0.3815, -1.0), (0.3371, 0.3683, -1.0), (0.3673, 0.3663, -1.0), (0.3674, 0.3663, -1.0), (0.3678, 0.365, -1.0), (0.375, 0.3, -1.0), (0.3678, 0.235, -1.0), (0.3465, 0.1724, -1.0), (0.3118, 0.1148, -1.0), (0.2652, 0.0643, -1.0), (0.2083, 0.02284, -1.0), (0.1435, -0.00796, -1.0), (0.07316, -0.02693, -1.0), (-1.192e-07, -0.03333, -1.0), (-0.07316, -0.02693, -1.0), (-0.3118, 0.1148, 1.0), (-0.2652, 0.0643, 1.0), (-0.2083, 0.02284, 1.0), (-0.1435, -0.00796, 1.0), (-0.07316, -0.02693, 1.0), (-1.192e-07, -0.03333, 1.0), (0.07316, -0.02693, 1.0), (0.1435, -0.00796, 1.0), (0.2083, 0.02284, 1.0), (0.2652, 0.0643, 1.0), (0.3118, 0.1148, 1.0), (0.3465, 0.1724, 1.0), (0.3678, 0.235, 1.0), (0.375, 0.3, 1.0), (0.3684, 0.3592, 1.0), (0.3653, 0.3594, 1.0), (0.3371, 0.3613, 1.0), (0.21, 0.3745, 1.0), (0.09259, 0.3896, 1.0), (-0.0161, 0.4047, 1.0), (-0.1172, 0.4179, 1.0), (-0.2118, 0.4272, 1.0), (-0.3009, 0.4307, 1.0), (-0.3458, 0.4285, 1.0), (-0.3459, 0.4285, 1.0), (-0.3465, 0.4276, 1.0), (-0.3678, 0.365, 1.0), (-0.375, 0.3, 1.0), (-0.3678, 0.235, 1.0), (-0.3465, 0.1724, 1.0), (0.3678, 0.365, -0.6554)], [], [(0, 1, 2, 3, 4, 5, 6, 7, 8, 9, 10, 11, 12, 13, 14, 15, 16, 17, 18, 19, 20, 21, 22, 23, 24, 25, 26, 27, 28, 29, 30), (31, 32, 33, 34, 35, 36, 37, 38, 39, 40, 41, 42, 43, 44, 45, 46, 47, 48, 49, 50, 51, 52, 53, 54, 55, 56, 57, 58, 59, 60), (19, 61, 20), (18, 61, 19), (44, 21, 20, 61, 45), (17, 47, 46, 61, 18), (43, 22, 21, 44), (45, 61, 46), (47, 17, 16, 48), (22, 43, 42, 23), (48, 16, 15, 49), (23, 42, 41, 24), (49, 15, 14, 50), (24, 41, 40, 25), (50, 14, 13, 51), (25, 40, 39, 26), (51, 13, 12, 52), (26, 39, 38, 27), (52, 12, 11, 53), (27, 38, 37, 28), (53, 11, 10, 54), (28, 37, 36, 29), (9, 55, 54, 10), (29, 36, 35, 30), (8, 56, 55, 9), (30, 35, 34, 0), (56, 8, 7, 57), (0, 34, 33, 1), (57, 7, 6, 58), (1, 33, 32, 2), (5, 59, 58, 6), (2, 32, 31, 3), (4, 60, 59, 5), (3, 31, 60, 4)])
me_cube_2022.polygons.foreach_set('use_smooth', [0, 0, 0, 1, 0, 1, 0, 1, 1, 0, 1, 0, 1, 0, 1, 0, 1, 0, 1, 0, 1, 0, 1, 0, 0, 0, 0, 0, 0, 0, 0, 0, 0, 0])
me_cube_2022.materials.append(mat_bronze)
me_cube_2022.use_remesh_preserve_volume = False
me_cube_2022.use_remesh_preserve_attributes = False
me_cube_2022.use_mirror_vertex_groups = False
me_cube_2022.update()
me_cube_2021 = bpy.data.meshes.new('Cube.2021')
me_cube_2021.from_pydata([(-0.3465, 0.1724, -1.0), (-0.3678, 0.235, -1.0), (-0.375, 0.3, -1.0), (-0.3678, 0.365, -1.0), (-0.3465, 0.4276, -1.0), (-0.3118, 0.4852, -1.0), (-0.291, 0.5077, -1.0), (-0.2118, 0.5046, -1.0), (-0.1172, 0.4952, -1.0), (-0.0161, 0.4821, -1.0), (0.09259, 0.4669, -1.0), (0.21, 0.4518, -1.0), (0.3371, 0.4387, -1.0), (0.3389, 0.4385, -1.0), (0.3399, 0.4385, -1.0), (0.3465, 0.4276, -1.0), (0.3678, 0.365, -1.0), (0.375, 0.3, -1.0), (0.3678, 0.235, -1.0), (0.3465, 0.1724, -1.0), (0.3118, 0.1148, -1.0), (0.2652, 0.0643, -1.0), (0.2083, 0.02284, -1.0), (0.1435, -0.00796, -1.0), (0.07316, -0.02693, -1.0), (-1.192e-07, -0.03333, -1.0), (-0.07316, -0.02693, -1.0), (-0.1435, -0.00796, -1.0), (-0.2083, 0.02284, -1.0), (-0.2652, 0.0643, -1.0), (-0.3118, 0.1148, -1.0), (-0.3118, 0.1148, 1.0), (-0.2652, 0.0643, 1.0), (-0.2083, 0.02284, 1.0), (-0.1435, -0.00796, 1.0), (-0.07316, -0.02693, 1.0), (-1.192e-07, -0.03333, 1.0), (0.07316, -0.02693, 1.0), (0.1435, -0.00796, 1.0), (0.2083, 0.02284, 1.0), (0.2652, 0.0643, 1.0), (0.3118, 0.1148, 1.0), (0.3465, 0.1724, 1.0), (0.3678, 0.235, 1.0), (0.375, 0.3, 1.0), (0.3678, 0.365, 1.0), (0.3465, 0.4276, 1.0), (0.3443, 0.4311, 1.0), (0.3417, 0.4313, 1.0), (0.3371, 0.4316, 1.0), (0.21, 0.4448, 1.0), (0.09259, 0.4599, 1.0), (-0.0161, 0.475, 1.0), (-0.1172, 0.4882, 1.0), (-0.2118, 0.4975, 1.0), (-0.2973, 0.5009, 1.0), (-0.3118, 0.4852, 1.0), (-0.3465, 0.4276, 1.0), (-0.3678, 0.365, 1.0), (-0.375, 0.3, 1.0), (-0.3678, 0.235, 1.0), (-0.3465, 0.1724, 1.0)], [], [(0, 1, 2, 3, 4, 5, 6, 7, 8, 9, 10, 11, 12, 13, 14, 15, 16, 17, 18, 19, 20, 21, 22, 23, 24, 25, 26, 27, 28, 29, 30), (31, 32, 33, 34, 35, 36, 37, 38, 39, 40, 41, 42, 43, 44, 45, 46, 47, 48, 49, 50, 51, 52, 53, 54, 55, 56, 57, 58, 59, 60, 61), (14, 47, 46, 15), (13, 48, 47, 14), (45, 16, 15, 46), (12, 49, 48, 13), (44, 17, 16, 45), (49, 12, 11, 50), (43, 18, 17, 44), (50, 11, 10, 51), (18, 43, 42, 19), (51, 10, 9, 52), (19, 42, 41, 20), (52, 9, 8, 53), (20, 41, 40, 21), (53, 8, 7, 54), (21, 40, 39, 22), (54, 7, 6, 55), (22, 39, 38, 23), (5, 56, 55, 6), (23, 38, 37, 24), (56, 5, 4, 57), (24, 37, 36, 25), (57, 4, 3, 58), (25, 36, 35, 26), (58, 3, 2, 59), (26, 35, 34, 27), (1, 60, 59, 2), (27, 34, 33, 28), (0, 61, 60, 1), (28, 33, 32, 29), (30, 31, 61, 0), (29, 32, 31, 30)])
me_cube_2021.polygons.foreach_set('use_smooth', [0, 0, 0, 1, 0, 1, 0, 1, 0, 1, 0, 1, 0, 1, 0, 1, 0, 1, 0, 0, 0, 0, 0, 0, 0, 0, 0, 0, 0, 0, 0, 0, 0])
me_cube_2021.materials.append(mat_bronze)
me_cube_2021.use_remesh_preserve_volume = False
me_cube_2021.use_remesh_preserve_attributes = False
me_cube_2021.use_mirror_vertex_groups = False
me_cube_2021.update()
me_cube_2020 = bpy.data.meshes.new('Cube.2020')
me_cube_2020.from_pydata([(-0.2652, 0.5357, -1.0), (-0.2115, 0.5749, -1.0), (-0.1172, 0.5656, -1.0), (-0.0161, 0.5524, -1.0), (0.09259, 0.5373, -1.0), (0.21, 0.5222, -1.0), (0.2848, 0.5144, -1.0), (0.3118, 0.4852, -1.0), (0.3465, 0.4276, -1.0), (0.3678, 0.365, -1.0), (0.375, 0.3, -1.0), (0.3678, 0.235, -1.0), (0.3465, 0.1724, -1.0), (0.3118, 0.1148, -1.0), (0.2652, 0.0643, -1.0), (0.2083, 0.02284, -1.0), (0.1435, -0.00796, -1.0), (0.07316, -0.02693, -1.0), (-1.192e-07, -0.03333, -1.0), (-0.07316, -0.02693, -1.0), (-0.1435, -0.00796, -1.0), (-0.2083, 0.02284, -1.0), (-0.2652, 0.0643, -1.0), (-0.3118, 0.1148, -1.0), (-0.3465, 0.1724, -1.0), (-0.3678, 0.235, -1.0), (-0.375, 0.3, -1.0), (-0.3678, 0.365, -1.0), (-0.3465, 0.4276, -1.0), (-0.3118, 0.4852, -1.0), (-0.3118, 0.1148, 1.0), (-0.2652, 0.0643, 1.0), (-0.2083, 0.02284, 1.0), (-0.1435, -0.00796, 1.0), (-0.07316, -0.02693, 1.0), (-1.192e-07, -0.03333, 1.0), (0.07316, -0.02693, 1.0), (0.1435, -0.00796, 1.0), (0.2083, 0.02284, 1.0), (0.2652, 0.0643, 1.0), (0.3118, 0.1148, 1.0), (0.3465, 0.1724, 1.0), (0.3678, 0.235, 1.0), (0.375, 0.3, 1.0), (0.3678, 0.365, 1.0), (0.3465, 0.4276, 1.0), (0.3118, 0.4852, 1.0), (0.292, 0.5067, 1.0), (0.21, 0.5152, 1.0), (0.09259, 0.5303, 1.0), (-0.0161, 0.5454, 1.0), (-0.1172, 0.5585, 1.0), (-0.2118, 0.5679, 1.0), (-0.2206, 0.5682, 1.0), (-0.2652, 0.5357, 1.0), (-0.3118, 0.4852, 1.0), (-0.3465, 0.4276, 1.0), (-0.3678, 0.365, 1.0), (-0.375, 0.3, 1.0), (-0.3678, 0.235, 1.0), (-0.3465, 0.1724, 1.0), (-0.2118, 0.5747, -0.9287)], [], [(0, 1, 2, 3, 4, 5, 6, 7, 8, 9, 10, 11, 12, 13, 14, 15, 16, 17, 18, 19, 20, 21, 22, 23, 24, 25, 26, 27, 28, 29), (30, 31, 32, 33, 34, 35, 36, 37, 38, 39, 40, 41, 42, 43, 44, 45, 46, 47, 48, 49, 50, 51, 52, 53, 54, 55, 56, 57, 58, 59, 60), (46, 7, 6, 47), (7, 46, 45, 8), (47, 6, 5, 48), (44, 9, 8, 45), (48, 5, 4, 49), (43, 10, 9, 44), (49, 4, 3, 50), (42, 11, 10, 43), (50, 3, 2, 51), (11, 42, 41, 12), (51, 2, 1, 61, 52), (12, 41, 40, 13), (0, 54, 53, 61, 1), (52, 61, 53), (13, 40, 39, 14), (29, 55, 54, 0), (14, 39, 38, 15), (55, 29, 28, 56), (15, 38, 37, 16), (56, 28, 27, 57), (16, 37, 36, 17), (57, 27, 26, 58), (17, 36, 35, 18), (25, 59, 58, 26), (18, 35, 34, 19), (24, 60, 59, 25), (19, 34, 33, 20), (23, 30, 60, 24), (20, 33, 32, 21), (22, 31, 30, 23), (21, 32, 31, 22)])
me_cube_2020.polygons.foreach_set('use_smooth', [0, 0, 0, 0, 1, 0, 1, 0, 1, 0, 1, 0, 1, 0, 0, 1, 0, 0, 0, 0, 0, 0, 0, 0, 0, 0, 0, 0, 0, 0, 0, 0, 0])
me_cube_2020.materials.append(mat_bronze)
me_cube_2020.use_remesh_preserve_volume = False
me_cube_2020.use_remesh_preserve_attributes = False
me_cube_2020.use_mirror_vertex_groups = False
me_cube_2020.update()
me_cube_2019 = bpy.data.meshes.new('Cube.2019')
me_cube_2019.from_pydata([(-0.375, 0.3, -1.0), (-0.3678, 0.365, -1.0), (-0.3465, 0.4276, -1.0), (-0.3118, 0.4852, -1.0), (-0.2652, 0.5357, -1.0), (-0.2083, 0.5772, -1.0), (-0.1435, 0.608, -1.0), (-0.07316, 0.6269, -1.0), (-0.05819, 0.6282, -1.0), (-0.0161, 0.6228, -1.0), (0.09259, 0.6076, -1.0), (0.1633, 0.5985, -1.0), (0.2083, 0.5772, -1.0), (0.2096, 0.5762, -1.0), (0.2209, 0.568, -1.0), (0.2652, 0.5357, -1.0), (0.3118, 0.4852, -1.0), (0.3465, 0.4276, -1.0), (0.3678, 0.365, -1.0), (0.375, 0.3, -1.0), (0.3678, 0.235, -1.0), (0.3465, 0.1724, -1.0), (0.3118, 0.1148, -1.0), (0.2652, 0.0643, -1.0), (0.2083, 0.02284, -1.0), (0.1435, -0.00796, -1.0), (0.07316, -0.02693, -1.0), (-1.192e-07, -0.03333, -1.0), (-0.07316, -0.02693, -1.0), (-0.1435, -0.00796, -1.0), (-0.2083, 0.02284, -1.0), (-0.2652, 0.0643, -1.0), (-0.3118, 0.1148, -1.0), (-0.3465, 0.1724, -1.0), (-0.3678, 0.235, -1.0), (-0.3118, 0.1148, 1.0), (-0.2652, 0.0643, 1.0), (-0.2083, 0.02284, 1.0), (-0.1435, -0.00796, 1.0), (-0.07316, -0.02693, 1.0), (-1.192e-07, -0.03333, 1.0), (0.07316, -0.02693, 1.0), (0.1435, -0.00796, 1.0), (0.2083, 0.02284, 1.0), (0.2652, 0.0643, 1.0), (0.3118, 0.1148, 1.0), (0.3465, 0.1724, 1.0), (0.3678, 0.235, 1.0), (0.375, 0.3, 1.0), (0.3678, 0.365, 1.0), (0.3465, 0.4276, 1.0), (0.3118, 0.4852, 1.0), (0.2652, 0.5357, 1.0), (0.2163, 0.5714, 1.0), (0.2098, 0.5761, 1.0), (0.2083, 0.5772, 1.0), (0.1836, 0.5889, 1.0), (0.09259, 0.6006, 1.0), (-0.0161, 0.6157, 1.0), (-0.08259, 0.6244, 1.0), (-0.1435, 0.608, 1.0), (-0.2083, 0.5772, 1.0), (-0.2652, 0.5357, 1.0), (-0.3118, 0.4852, 1.0), (-0.3465, 0.4276, 1.0), (-0.3678, 0.365, 1.0), (-0.375, 0.3, 1.0), (-0.3678, 0.235, 1.0), (-0.3465, 0.1724, 1.0), (-0.07316, 0.6269, -0.07238)], [], [(0, 1, 2, 3, 4, 5, 6, 7, 8, 9, 10, 11, 12, 13, 14, 15, 16, 17, 18, 19, 20, 21, 22, 23, 24, 25, 26, 27, 28, 29, 30, 31, 32, 33, 34), (35, 36, 37, 38, 39, 40, 41, 42, 43, 44, 45, 46, 47, 48, 49, 50, 51, 52, 53, 54, 55, 56, 57, 58, 59, 60, 61, 62, 63, 64, 65, 66, 67, 68), (7, 69, 8), (6, 60, 59, 69, 7), (58, 9, 8, 69, 59), (60, 6, 5, 61), (57, 10, 9, 58), (4, 62, 61, 5), (56, 11, 10, 57), (3, 63, 62, 4), (55, 12, 11, 56), (63, 3, 2, 64), (54, 13, 12, 55), (64, 2, 1, 65), (13, 54, 53, 14), (65, 1, 0, 66), (52, 15, 14, 53), (34, 67, 66, 0), (51, 16, 15, 52), (33, 68, 67, 34), (16, 51, 50, 17), (32, 35, 68, 33), (49, 18, 17, 50), (31, 36, 35, 32), (48, 19, 18, 49), (30, 37, 36, 31), (47, 20, 19, 48), (29, 38, 37, 30), (20, 47, 46, 21), (28, 39, 38, 29), (21, 46, 45, 22), (27, 40, 39, 28), (22, 45, 44, 23), (26, 41, 40, 27), (23, 44, 43, 24), (25, 42, 41, 26), (24, 43, 42, 25)])
me_cube_2019.polygons.foreach_set('use_smooth', [0, 0, 0, 0, 1, 0, 1, 0, 1, 0, 0, 0, 0, 0, 0, 0, 0, 0, 0, 0, 0, 0, 0, 0, 0, 0, 0, 0, 0, 0, 0, 0, 0, 0, 0, 0, 0])
me_cube_2019.materials.append(mat_bronze)
me_cube_2019.use_remesh_preserve_volume = False
me_cube_2019.use_remesh_preserve_attributes = False
me_cube_2019.use_mirror_vertex_groups = False
me_cube_2019.update()
me_cube_2018 = bpy.data.meshes.new('Cube.2018')
me_cube_2018.from_pydata([(0.1435, 0.308, -1.0), (0.2083, 0.2772, -1.0), (0.2652, 0.2357, -1.0), (0.3118, 0.1852, -1.0), (0.3465, 0.1276, -1.0), (0.3678, 0.06503, -1.0), (0.375, 0.0, -1.0), (0.3678, -0.06503, -1.0), (0.3465, -0.1276, -1.0), (0.3118, -0.1852, -1.0), (0.2652, -0.2357, -1.0), (0.2083, -0.2772, -1.0), (0.1435, -0.308, -1.0), (0.07316, -0.3269, -1.0), (-1.192e-07, -0.3333, -1.0), (-0.07316, -0.3269, -1.0), (-0.1435, -0.308, -1.0), (-0.2083, -0.2772, -1.0), (-0.2652, -0.2357, -1.0), (-0.3118, -0.1852, -1.0), (-0.3465, -0.1276, -1.0), (-0.3678, -0.06503, -1.0), (-0.375, 2.98e-07, -1.0), (-0.3678, 0.06503, -1.0), (-0.3465, 0.1276, -1.0), (-0.3118, 0.1852, -1.0), (-0.2652, 0.2357, -1.0), (-0.2083, 0.2772, -1.0), (-0.1435, 0.308, -1.0), (-0.07316, 0.3269, -1.0), (0.0, 0.3333, -1.0), (0.07316, 0.3269, -1.0), (-0.3118, -0.1852, 1.0), (-0.2652, -0.2357, 1.0), (-0.2083, -0.2772, 1.0), (-0.1435, -0.308, 1.0), (-0.07316, -0.3269, 1.0), (-1.192e-07, -0.3333, 1.0), (0.07316, -0.3269, 1.0), (0.1435, -0.308, 1.0), (0.2083, -0.2772, 1.0), (0.2652, -0.2357, 1.0), (0.3118, -0.1852, 1.0), (0.3465, -0.1276, 1.0), (0.3678, -0.06503, 1.0), (0.375, 5.96e-08, 1.0), (0.3678, 0.06503, 1.0), (0.3465, 0.1276, 1.0), (0.3118, 0.1852, 1.0), (0.2652, 0.2357, 1.0), (0.2628, 0.2374, 1.0), (0.2084, 0.2771, 1.0), (0.2083, 0.2772, 1.0), (0.1435, 0.308, 1.0), (0.07316, 0.3269, 1.0), (0.0, 0.3333, 1.0), (-0.07316, 0.3269, 1.0), (-0.1435, 0.308, 1.0), (-0.2083, 0.2772, 1.0), (-0.2652, 0.2357, 1.0), (-0.3118, 0.1852, 1.0), (-0.3465, 0.1276, 1.0), (-0.3678, 0.06503, 1.0), (-0.375, 3.576e-07, 1.0), (-0.3678, -0.06503, 1.0), (-0.3465, -0.1276, 1.0)], [], [(0, 1, 2, 3, 4, 5, 6, 7, 8, 9, 10, 11, 12, 13, 14, 15, 16, 17, 18, 19, 20, 21, 22, 23, 24, 25, 26, 27, 28, 29, 30, 31), (32, 33, 34, 35, 36, 37, 38, 39, 40, 41, 42, 43, 44, 45, 46, 47, 48, 49, 50, 51, 52, 53, 54, 55, 56, 57, 58, 59, 60, 61, 62, 63, 64, 65), (54, 31, 30, 55), (53, 0, 31, 54), (55, 30, 29, 56), (52, 1, 0, 53), (56, 29, 28, 57), (51, 1, 52), (57, 28, 27, 58), (50, 2, 1, 51), (58, 27, 26, 59), (49, 2, 50), (59, 26, 25, 60), (48, 3, 2, 49), (60, 25, 24, 61), (47, 4, 3, 48), (61, 24, 23, 62), (46, 5, 4, 47), (62, 23, 22, 63), (45, 6, 5, 46), (63, 22, 21, 64), (44, 7, 6, 45), (64, 21, 20, 65), (43, 8, 7, 44), (65, 20, 19, 32), (42, 9, 8, 43), (32, 19, 18, 33), (41, 10, 9, 42), (33, 18, 17, 34), (40, 11, 10, 41), (34, 17, 16, 35), (39, 12, 11, 40), (35, 16, 15, 36), (38, 13, 12, 39), (36, 15, 14, 37), (37, 14, 13, 38)])
me_cube_2018.materials.append(mat_bronze)
me_cube_2018.use_remesh_preserve_volume = False
me_cube_2018.use_remesh_preserve_attributes = False
me_cube_2018.use_mirror_vertex_groups = False
me_cube_2018.update()

# ---- objects
ob_camera = bpy.data.objects.new('Camera', cam_camera_027)
ob_tower = bpy.data.objects.new('Tower', None)
ob_frame = bpy.data.objects.new('Frame', me_cylinder_027)
ob_tower_block = bpy.data.objects.new('Tower.block', me_cylinder_026)
ob_floor_5 = bpy.data.objects.new('Floor.5', me_cube_2023)
ob_floor_4 = bpy.data.objects.new('Floor.4', me_cube_2022)
ob_floor_3 = bpy.data.objects.new('Floor.3', me_cube_2021)
ob_floor_2 = bpy.data.objects.new('Floor.2', me_cube_2020)
ob_floor_1 = bpy.data.objects.new('Floor.1', me_cube_2019)
ob_floor_0 = bpy.data.objects.new('Floor.0', me_cube_2018)
ob_sun = bpy.data.objects.new('Sun', light_sun_027)

# ---- transforms, parenting, visibility, modifiers, constraints
ob_camera.location = (15.0, 10.0, 6.0)
ob_camera.rotation_euler = (1.406, 1.545e-07, 2.159)
ob_camera.lineart.crease_threshold = 0.0
ob_tower.location = (0.0, 0.0, 0.0)
ob_tower.empty_image_offset = (0.0, 0.0)
ob_tower.lineart.crease_threshold = 0.0
ob_frame.parent = ob_tower
ob_frame.location = (1.5, 1.0, 2.5)
ob_frame.scale = (1.499, 0.999, 2.499)
ob_frame.lineart.crease_threshold = 0.0
ob_tower_block.parent = ob_tower
ob_tower_block.location = (1.5, 1.0, 2.5)
ob_tower_block.scale = (1.499, 0.999, 2.499)
ob_tower_block.lineart.crease_threshold = 0.0
ob_floor_5.parent = ob_tower
ob_floor_5.location = (1.5, 1.0, 4.975)
ob_floor_5.scale = (4.0, 3.0, 0.025)
ob_floor_5.lineart.crease_threshold = 0.0
ob_floor_4.parent = ob_tower
ob_floor_4.location = (1.5, 0.1, 4.0)
ob_floor_4.scale = (4.0, 3.0, 0.05)
ob_floor_4.lineart.crease_threshold = 0.0
ob_floor_3.parent = ob_tower
ob_floor_3.location = (1.5, 0.1, 3.0)
ob_floor_3.scale = (4.0, 3.0, 0.05)
ob_floor_3.lineart.crease_threshold = 0.0
ob_floor_2.parent = ob_tower
ob_floor_2.location = (1.5, 0.1, 2.0)
ob_floor_2.scale = (4.0, 3.0, 0.05)
ob_floor_2.lineart.crease_threshold = 0.0
ob_floor_1.parent = ob_tower
ob_floor_1.location = (1.5, 0.1, 1.0)
ob_floor_1.scale = (4.0, 3.0, 0.05)
ob_floor_1.lineart.crease_threshold = 0.0
ob_floor_0.parent = ob_tower
ob_floor_0.location = (1.5, 1.0, 0.025)
ob_floor_0.scale = (4.0, 3.0, 0.025)
ob_floor_0.lineart.crease_threshold = 0.0
ob_sun.location = (5.0, 7.0, 12.0)
ob_sun.rotation_euler = (3.665, 3.665, 0.08727)
ob_sun.lineart.crease_threshold = 0.0

# ---- collection membership
col_collection_1.objects.link(ob_camera)
col_collection_1.objects.link(ob_tower)
col_collection_1.objects.link(ob_frame)
col_collection_1.objects.link(ob_tower_block)
col_collection_1.objects.link(ob_floor_5)
col_collection_1.objects.link(ob_floor_4)
col_collection_1.objects.link(ob_floor_3)
col_collection_1.objects.link(ob_floor_2)
col_collection_1.objects.link(ob_floor_1)
col_collection_1.objects.link(ob_floor_0)
col_collection_1.objects.link(ob_sun)

# ---- scene / render settings (as saved in the file)
scene.camera = ob_camera
scene.frame_start = 1; scene.frame_end = 250; scene.frame_set(7)
scene.render.engine = 'BLENDER_EEVEE_NEXT'
scene.render.resolution_percentage = 50
scene.render.dither_intensity = 0.0
scene.render.use_freestyle = True
scene.render.line_thickness = 0.1
scene.cycles.use_denoising = False
scene.cycles.samples = 10
scene.cycles.sampling_pattern = 'TABULATED_SOBOL'
scene.cycles.light_sampling_threshold = 0.0
scene.cycles.use_adaptive_sampling = False
scene.cycles.use_light_tree = False
scene.cycles.blur_glossy = 0.0
scene.cycles.pixel_filter_type = 'GAUSSIAN'
scene.cycles.sample_clamp_indirect = 0.0
scene.view_settings.view_transform = 'Standard'
bpy.context.view_layer.update()
